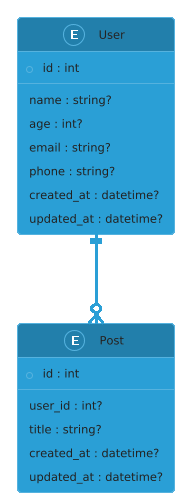

The diagram above was rendered by PlantUML. Its source (embedded in the PNG):
@startuml
!theme cyborg
entity "User" as user {
  *id : int
  --
  name : string?
  age : int?
  email : string?
  phone : string?
  created_at : datetime?
  updated_at : datetime?
}

entity "Post" as post {
  *id : int
  --
  user_id : int?
  title : string?
  created_at : datetime?
  updated_at : datetime?
}

user ||--o{ post : "has many"
@enduml